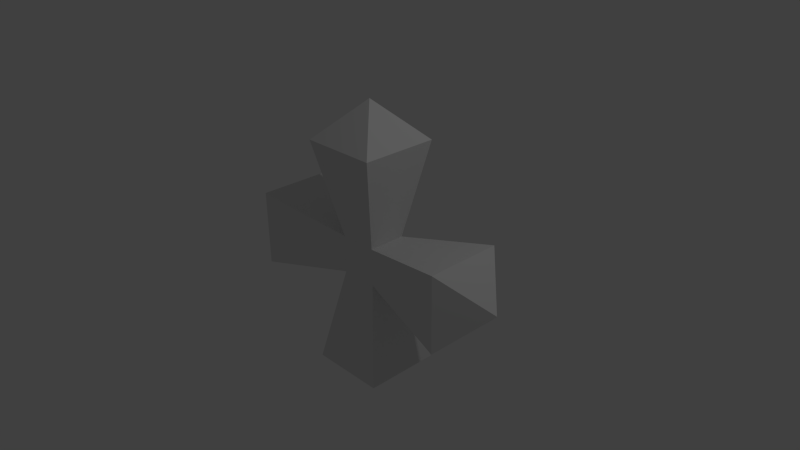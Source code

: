 # Source: powerup_navigate.blend  (saved by Blender 2.75.0; exported with 4.5.12 LTS)
import bpy
from mathutils import Matrix  # noqa: F401  (used for matrix-valued properties, if any)

bpy.ops.wm.read_factory_settings(use_empty=True)
scene = bpy.context.scene
scene.name = 'Scene'

# ---- collections
col_collection_1 = bpy.data.collections.new('Collection 1'); scene.collection.children.link(col_collection_1)

# ---- materials (node trees are filled in below, after node groups)
mat_material = bpy.data.materials.new('Material')
mat_material.alpha_threshold = 0.0
mat_material.use_transparent_shadow = False
mat_material.roughness = 0.5
mat_material.line_color = (0.0, 0.0, 0.0, 1.0)

# ---- material node trees

# ---- world
world_world = bpy.data.worlds.new('World'); scene.world = world_world
world_world.color = (0.05088, 0.05088, 0.05088)
world_world.use_sun_shadow = False
world_world.sun_shadow_jitter_overblur = 0.0
world_world.cycles.sampling_method = 'MANUAL'
world_world.cycles.sample_map_resolution = 256

# ---- cameras
cam_camera = bpy.data.cameras.new('Camera')
cam_camera.clip_end = 100.0
cam_camera.lens = 35.0
cam_camera.sensor_width = 32.0
cam_camera.sensor_height = 18.0
cam_camera.ortho_scale = 7.314
cam_camera.dof.focus_distance = 0.0
cam_camera.dof.aperture_fstop = 128.0

# ---- lights
light_lamp = bpy.data.lights.new('Lamp', 'POINT')
light_lamp.transmission_factor = 0.0
light_lamp.cutoff_distance = 30.0
light_lamp.energy = 100.0
light_lamp.shadow_buffer_clip_start = 1.001
light_lamp.shadow_soft_size = 0.1
light_lamp.shadow_maximum_resolution = 0.006
light_lamp.use_absolute_resolution = True
light_lamp.cycles.use_multiple_importance_sampling = False

# ---- meshes
me_cube = bpy.data.meshes.new('Cube')
me_cube.from_pydata([(0.4904, 0.4904, -0.4904), (0.4904, -0.4904, -0.4904), (-0.4904, -0.4904, -0.4904), (-0.4904, 0.4904, -0.4904), (0.4904, 0.4904, 0.4904), (0.4904, -0.4904, 0.4904), (-0.4904, -0.4904, 0.4904), (-0.4904, 0.4904, 0.4904), (1.0, 1.0, 3.0), (1.0, -1.0, 3.0), (-1.0, 1.0, 3.0), (-1.0, -1.0, 3.0), (3.0, 1.0, -1.0), (3.0, -1.0, -1.0), (3.0, 1.0, 1.0), (3.0, -1.0, 1.0), (-3.0, -1.0, -1.0), (-3.0, 1.0, -1.0), (-3.0, -1.0, 1.0), (-3.0, 1.0, 1.0), (1.0, 1.0, -3.0), (1.0, -1.0, -3.0), (-1.0, 1.0, -3.0), (-1.0, -1.0, -3.0), (-1.341e-07, -1.937e-07, 4.0), (-4.0, 3.427e-07, -1.192e-07), (4.0, -7.749e-07, 5.96e-08), (5.96e-08, 1.043e-07, -4.0)], [], [(2, 3, 22, 23), (6, 5, 9, 11), (4, 5, 15, 14), (1, 5, 6, 2), (3, 2, 16, 17), (4, 0, 3, 7), (5, 4, 8, 9), (7, 6, 11, 10), (4, 7, 10, 8), (21, 23, 27), (5, 1, 13, 15), (0, 4, 14, 12), (1, 0, 12, 13), (2, 6, 18, 16), (6, 7, 19, 18), (7, 3, 17, 19), (1, 2, 23, 21), (3, 0, 20, 22), (0, 1, 21, 20), (22, 20, 27), (13, 12, 26), (15, 13, 26), (14, 15, 26), (12, 14, 26), (11, 9, 24), (9, 8, 24), (10, 11, 24), (8, 10, 24), (23, 22, 27), (20, 21, 27), (19, 17, 25), (16, 18, 25), (18, 19, 25), (17, 16, 25)])
me_cube.materials.append(mat_material)
me_cube.use_remesh_preserve_volume = False
me_cube.use_remesh_preserve_attributes = False
me_cube.use_mirror_vertex_groups = False
me_cube.update()

# ---- objects
ob_cube = bpy.data.objects.new('Cube', me_cube)
ob_lamp = bpy.data.objects.new('Lamp', light_lamp)
ob_camera = bpy.data.objects.new('Camera', cam_camera)

# ---- transforms, parenting, visibility, modifiers, constraints
ob_cube.location = (0.0, 0.0, 0.0)
ob_cube.scale = (0.5226, 0.5226, 0.5226)
ob_cube.lock_rotations_4d = False
ob_cube.empty_display_type = 'ARROWS'
ob_cube.lineart.crease_threshold = 0.0
ob_lamp.location = (4.076, 1.005, 5.904)
ob_lamp.rotation_euler = (0.6503, 0.05522, 1.866)
ob_lamp.lock_rotations_4d = False
ob_lamp.empty_display_type = 'ARROWS'
ob_lamp.color = (0.0, 0.0, 0.0, 0.0)
ob_lamp.lineart.crease_threshold = 0.0
ob_camera.location = (7.481, -6.508, 5.344)
ob_camera.rotation_euler = (1.109, 0.01082, 0.8149)
ob_camera.lock_rotations_4d = False
ob_camera.empty_display_type = 'ARROWS'
ob_camera.color = (0.0, 0.0, 0.0, 0.0)
ob_camera.display_type = 'WIRE'
ob_camera.lineart.crease_threshold = 0.0

# ---- collection membership
col_collection_1.objects.link(ob_cube)
col_collection_1.objects.link(ob_lamp)
col_collection_1.objects.link(ob_camera)

# ---- scene / render settings (as saved in the file)
scene.camera = ob_camera
scene.frame_start = 1; scene.frame_end = 250; scene.frame_set(1)
scene.render.engine = 'BLENDER_EEVEE_NEXT'
scene.render.resolution_percentage = 50
scene.render.dither_intensity = 0.0
scene.cycles.use_denoising = False
scene.cycles.samples = 10
scene.cycles.sampling_pattern = 'TABULATED_SOBOL'
scene.cycles.light_sampling_threshold = 0.0
scene.cycles.use_adaptive_sampling = False
scene.cycles.use_light_tree = False
scene.cycles.blur_glossy = 0.0
scene.cycles.pixel_filter_type = 'GAUSSIAN'
scene.cycles.sample_clamp_indirect = 0.0
scene.view_settings.view_transform = 'Standard'
bpy.context.view_layer.update()
